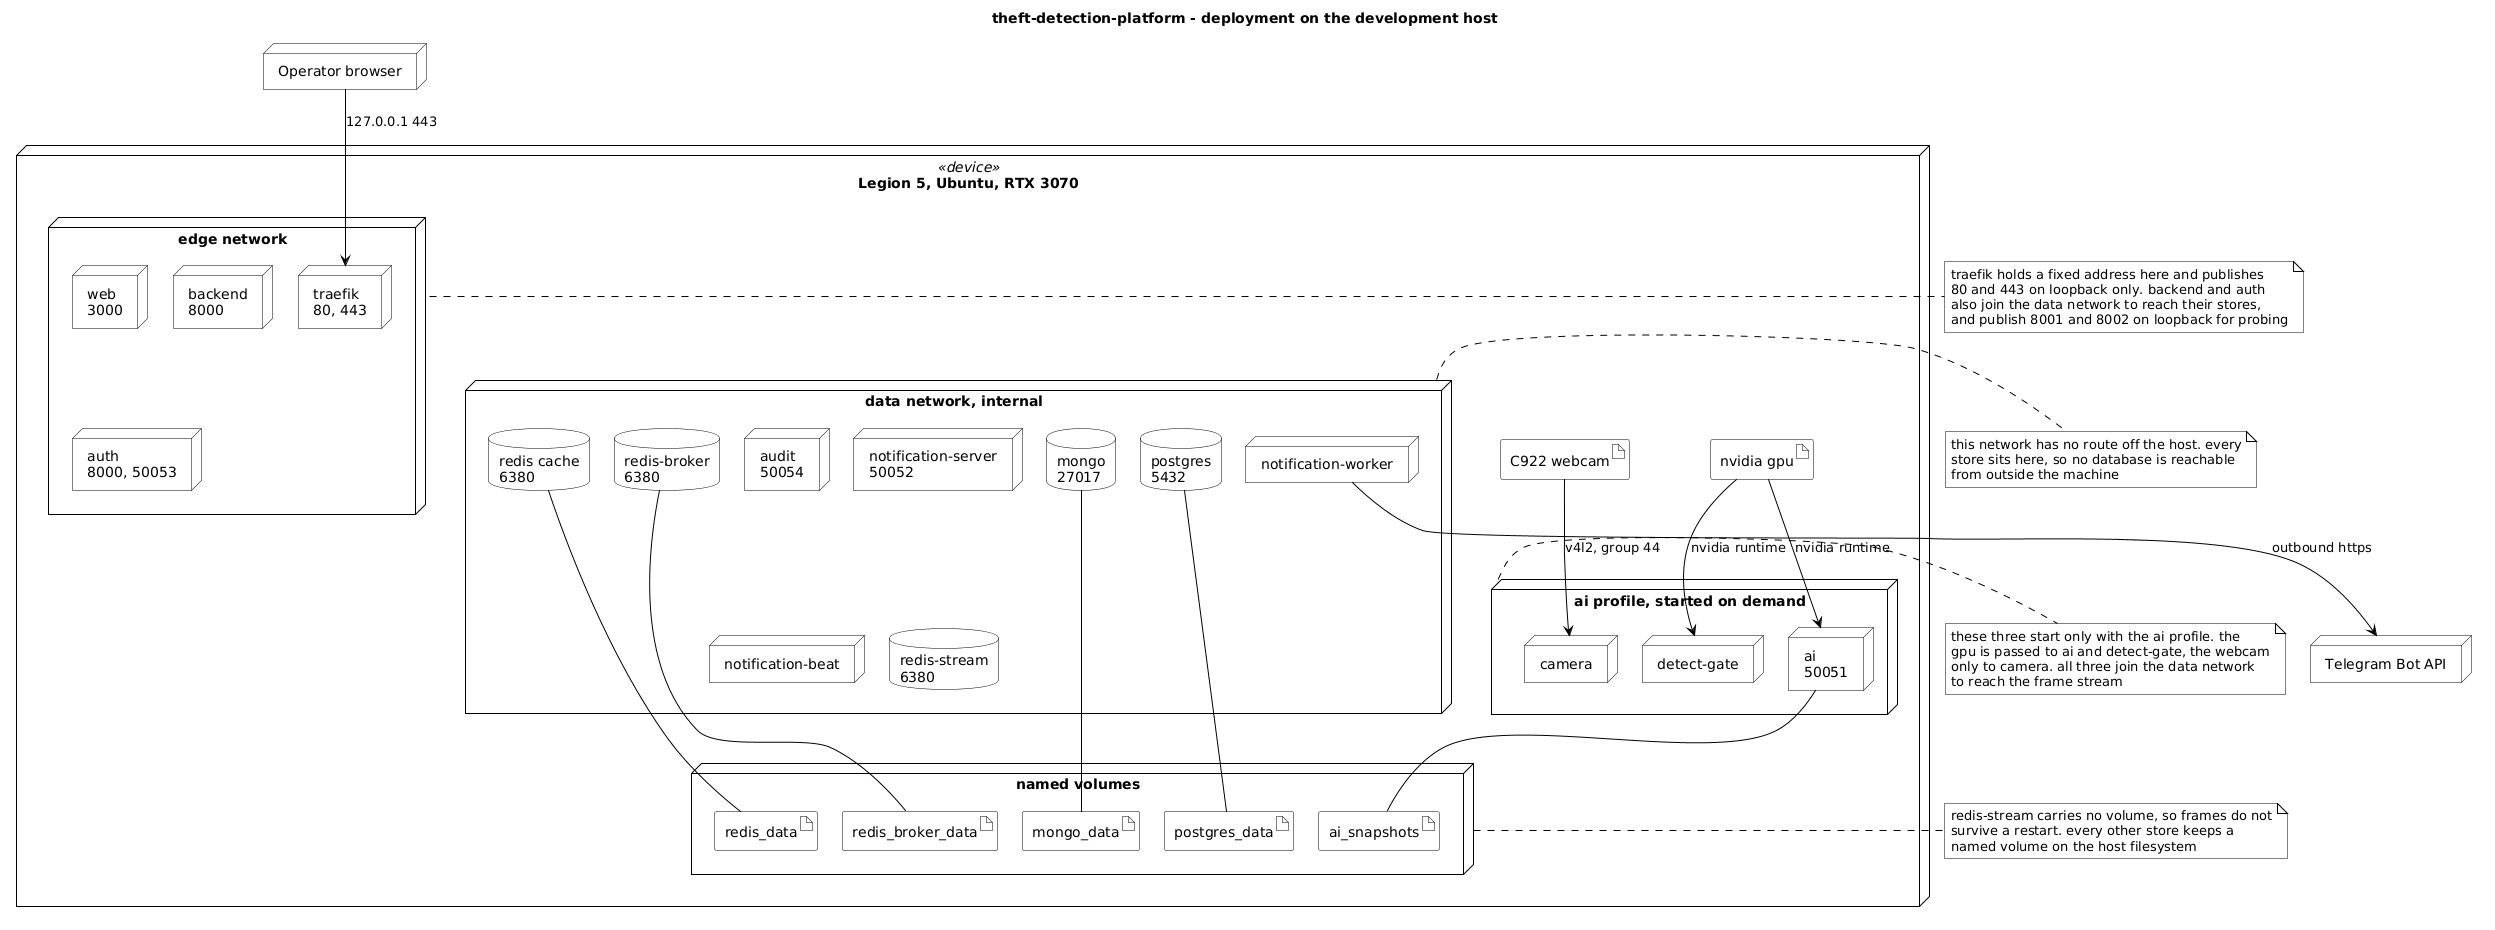

The diagram above was rendered by PlantUML. Its source (embedded in the PNG):
@startuml
skinparam shadowing false
skinparam defaultFontName Arial
skinparam ArrowColor Black
skinparam nodesep 25
skinparam ranksep 45
skinparam node {
  BackgroundColor White
  BorderColor Black
  FontColor Black
}
skinparam database {
  BackgroundColor White
  BorderColor Black
  FontColor Black
}
skinparam artifact {
  BackgroundColor White
  BorderColor Black
  FontColor Black
}
skinparam note {
  BackgroundColor White
  BorderColor Black
  FontColor Black
}

title theft-detection-platform - deployment on the development host

node "Operator browser" as BROWSER
node "Telegram Bot API" as TG

node "Legion 5, Ubuntu, RTX 3070" <<device>> as HOST {

  artifact "C922 webcam" as DEV
  artifact "nvidia gpu" as GPU

  node "edge network" as EDGE {
    node "traefik\n80, 443" as TRAEFIK
    node "web\n3000" as WEB
    node "backend\n8000" as BE
    node "auth\n8000, 50053" as AUTH
  }

  node "data network, internal" as DATA {
    node "audit\n50054" as AUD
    node "notification-server\n50052" as NS
    node "notification-worker" as NW
    node "notification-beat" as NB
    database "mongo\n27017" as MONGO
    database "postgres\n5432" as PG
    database "redis cache\n6380" as REDIS
    database "redis-broker\n6380" as BROKER
    database "redis-stream\n6380" as STREAM
  }

  node "ai profile, started on demand" as AIPROF {
    node "ai\n50051" as AI
    node "camera" as CAM
    node "detect-gate" as GATE
  }

  node "named volumes" as VOLS {
    artifact "mongo_data" as VMONGO
    artifact "postgres_data" as VPG
    artifact "redis_data" as VREDIS
    artifact "redis_broker_data" as VBROKER
    artifact "ai_snapshots" as VSNAP
  }
}

BROWSER --> TRAEFIK : 127.0.0.1 443
NW --> TG : outbound https

DEV --> CAM : v4l2, group 44
GPU --> AI : nvidia runtime
GPU --> GATE : nvidia runtime

MONGO -- VMONGO
PG -- VPG
REDIS -- VREDIS
BROKER -- VBROKER
AI -- VSNAP

EDGE -[hidden]down- DATA
DATA -[hidden]down- AIPROF
AIPROF -[hidden]down- VOLS

note right of EDGE
  traefik holds a fixed address here and publishes
  80 and 443 on loopback only. backend and auth
  also join the data network to reach their stores,
  and publish 8001 and 8002 on loopback for probing
end note

note right of DATA
  this network has no route off the host. every
  store sits here, so no database is reachable
  from outside the machine
end note

note right of AIPROF
  these three start only with the ai profile. the
  gpu is passed to ai and detect-gate, the webcam
  only to camera. all three join the data network
  to reach the frame stream
end note

note right of VOLS
  redis-stream carries no volume, so frames do not
  survive a restart. every other store keeps a
  named volume on the host filesystem
end note
@enduml